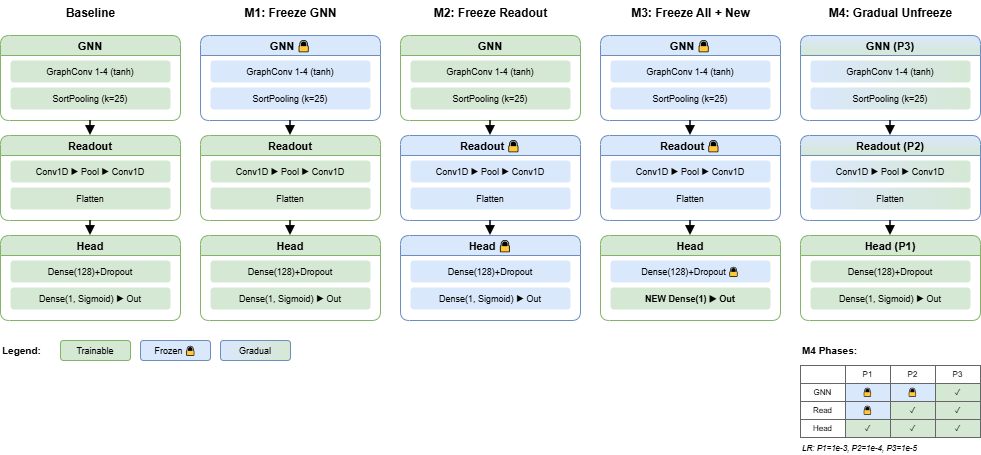

The diagram above was exported from draw.io. Its source (the exported page's mxGraphModel, read from the mxfile embedded in the PNG):
<mxGraphModel dx="1426" dy="849" grid="1" gridSize="10" guides="1" tooltips="1" connect="1" arrows="1" fold="1" page="1" pageScale="1" pageWidth="1200" pageHeight="500" math="0" shadow="0">
  <root>
    <mxCell id="0" />
    <mxCell id="1" parent="0" />
    <mxCell id="t1" parent="1" style="text;html=1;align=center;verticalAlign=middle;fontStyle=1;fontSize=12;" value="Baseline" vertex="1">
      <mxGeometry height="25" width="180" x="20" y="10" as="geometry" />
    </mxCell>
    <mxCell id="t2" parent="1" style="text;html=1;align=center;verticalAlign=middle;fontStyle=1;fontSize=12;" value="M1: Freeze GNN" vertex="1">
      <mxGeometry height="25" width="180" x="220" y="10" as="geometry" />
    </mxCell>
    <mxCell id="t3" parent="1" style="text;html=1;align=center;verticalAlign=middle;fontStyle=1;fontSize=12;" value="M2: Freeze Readout" vertex="1">
      <mxGeometry height="25" width="180" x="420" y="10" as="geometry" />
    </mxCell>
    <mxCell id="t4" parent="1" style="text;html=1;align=center;verticalAlign=middle;fontStyle=1;fontSize=12;" value="M3: Freeze All + New" vertex="1">
      <mxGeometry height="25" width="180" x="620" y="10" as="geometry" />
    </mxCell>
    <mxCell id="t5" parent="1" style="text;html=1;align=center;verticalAlign=middle;fontStyle=1;fontSize=12;" value="M4: Gradual Unfreeze" vertex="1">
      <mxGeometry height="25" width="180" x="820" y="10" as="geometry" />
    </mxCell>
    <mxCell id="b_gnn" parent="1" style="swimlane;horizontal=1;startSize=20;fillColor=#d5e8d4;strokeColor=#82b366;rounded=1;fontSize=11;fontStyle=1;" value="GNN" vertex="1">
      <mxGeometry height="85" width="180" x="20" y="45" as="geometry" />
    </mxCell>
    <mxCell id="b_gnn_l1" parent="b_gnn" style="rounded=1;fillColor=#d5e8d4;strokeColor=none;fontSize=9;" value="GraphConv 1-4 (tanh)" vertex="1">
      <mxGeometry height="22" width="160" x="10" y="25" as="geometry" />
    </mxCell>
    <mxCell id="b_gnn_l2" parent="b_gnn" style="rounded=1;fillColor=#d5e8d4;strokeColor=none;fontSize=9;" value="SortPooling (k=25)" vertex="1">
      <mxGeometry height="22" width="160" x="10" y="52" as="geometry" />
    </mxCell>
    <mxCell id="b_read" parent="1" style="swimlane;horizontal=1;startSize=20;fillColor=#d5e8d4;strokeColor=#82b366;rounded=1;fontSize=11;fontStyle=1;" value="Readout" vertex="1">
      <mxGeometry height="85" width="180" x="20" y="145" as="geometry" />
    </mxCell>
    <mxCell id="b_read_l1" parent="b_read" style="rounded=1;fillColor=#d5e8d4;strokeColor=none;fontSize=9;" value="Conv1D ▶ Pool ▶ Conv1D" vertex="1">
      <mxGeometry height="22" width="160" x="10" y="25" as="geometry" />
    </mxCell>
    <mxCell id="b_read_l2" parent="b_read" style="rounded=1;fillColor=#d5e8d4;strokeColor=none;fontSize=9;" value="Flatten" vertex="1">
      <mxGeometry height="22" width="160" x="10" y="52" as="geometry" />
    </mxCell>
    <mxCell id="b_head" parent="1" style="swimlane;horizontal=1;startSize=20;fillColor=#d5e8d4;strokeColor=#82b366;rounded=1;fontSize=11;fontStyle=1;" value="Head" vertex="1">
      <mxGeometry height="85" width="180" x="20" y="245" as="geometry" />
    </mxCell>
    <mxCell id="b_head_l1" parent="b_head" style="rounded=1;fillColor=#d5e8d4;strokeColor=none;fontSize=9;" value="Dense(128)+Dropout" vertex="1">
      <mxGeometry height="22" width="160" x="10" y="25" as="geometry" />
    </mxCell>
    <mxCell id="b_head_l2" parent="b_head" style="rounded=1;fillColor=#d5e8d4;strokeColor=none;fontSize=9;" value="Dense(1, Sigmoid) ▶ Out" vertex="1">
      <mxGeometry height="22" width="160" x="10" y="52" as="geometry" />
    </mxCell>
    <mxCell id="b_arr1" edge="1" parent="1" source="b_gnn" style="edgeStyle=orthogonalEdgeStyle;rounded=0;endArrow=block;endFill=1;strokeWidth=1.5;" target="b_read">
      <mxGeometry relative="1" as="geometry" />
    </mxCell>
    <mxCell id="b_arr2" edge="1" parent="1" source="b_read" style="edgeStyle=orthogonalEdgeStyle;rounded=0;endArrow=block;endFill=1;strokeWidth=1.5;" target="b_head">
      <mxGeometry relative="1" as="geometry" />
    </mxCell>
    <mxCell id="m1_gnn" parent="1" style="swimlane;horizontal=1;startSize=20;fillColor=#dae8fc;strokeColor=#6c8ebf;rounded=1;fontSize=11;fontStyle=1;" value="GNN 🔒" vertex="1">
      <mxGeometry height="85" width="180" x="220" y="45" as="geometry" />
    </mxCell>
    <mxCell id="m1_gnn_l1" parent="m1_gnn" style="rounded=1;fillColor=#dae8fc;strokeColor=none;fontSize=9;" value="GraphConv 1-4 (tanh)" vertex="1">
      <mxGeometry height="22" width="160" x="10" y="25" as="geometry" />
    </mxCell>
    <mxCell id="m1_gnn_l2" parent="m1_gnn" style="rounded=1;fillColor=#dae8fc;strokeColor=none;fontSize=9;" value="SortPooling (k=25)" vertex="1">
      <mxGeometry height="22" width="160" x="10" y="52" as="geometry" />
    </mxCell>
    <mxCell id="m1_read" parent="1" style="swimlane;horizontal=1;startSize=20;fillColor=#d5e8d4;strokeColor=#82b366;rounded=1;fontSize=11;fontStyle=1;" value="Readout" vertex="1">
      <mxGeometry height="85" width="180" x="220" y="145" as="geometry" />
    </mxCell>
    <mxCell id="m1_read_l1" parent="m1_read" style="rounded=1;fillColor=#d5e8d4;strokeColor=none;fontSize=9;" value="Conv1D ▶ Pool ▶ Conv1D" vertex="1">
      <mxGeometry height="22" width="160" x="10" y="25" as="geometry" />
    </mxCell>
    <mxCell id="m1_read_l2" parent="m1_read" style="rounded=1;fillColor=#d5e8d4;strokeColor=none;fontSize=9;" value="Flatten" vertex="1">
      <mxGeometry height="22" width="160" x="10" y="52" as="geometry" />
    </mxCell>
    <mxCell id="m1_head" parent="1" style="swimlane;horizontal=1;startSize=20;fillColor=#d5e8d4;strokeColor=#82b366;rounded=1;fontSize=11;fontStyle=1;" value="Head" vertex="1">
      <mxGeometry height="85" width="180" x="220" y="245" as="geometry" />
    </mxCell>
    <mxCell id="m1_head_l1" parent="m1_head" style="rounded=1;fillColor=#d5e8d4;strokeColor=none;fontSize=9;" value="Dense(128)+Dropout" vertex="1">
      <mxGeometry height="22" width="160" x="10" y="25" as="geometry" />
    </mxCell>
    <mxCell id="m1_head_l2" parent="m1_head" style="rounded=1;fillColor=#d5e8d4;strokeColor=none;fontSize=9;" value="Dense(1, Sigmoid) ▶ Out" vertex="1">
      <mxGeometry height="22" width="160" x="10" y="52" as="geometry" />
    </mxCell>
    <mxCell id="m1_arr1" edge="1" parent="1" source="m1_gnn" style="edgeStyle=orthogonalEdgeStyle;rounded=0;endArrow=block;endFill=1;strokeWidth=1.5;" target="m1_read">
      <mxGeometry relative="1" as="geometry" />
    </mxCell>
    <mxCell id="m1_arr2" edge="1" parent="1" source="m1_read" style="edgeStyle=orthogonalEdgeStyle;rounded=0;endArrow=block;endFill=1;strokeWidth=1.5;" target="m1_head">
      <mxGeometry relative="1" as="geometry" />
    </mxCell>
    <mxCell id="m2_gnn" parent="1" style="swimlane;horizontal=1;startSize=20;fillColor=#d5e8d4;strokeColor=#82b366;rounded=1;fontSize=11;fontStyle=1;" value="GNN" vertex="1">
      <mxGeometry height="85" width="180" x="420" y="45" as="geometry" />
    </mxCell>
    <mxCell id="m2_gnn_l1" parent="m2_gnn" style="rounded=1;fillColor=#d5e8d4;strokeColor=none;fontSize=9;" value="GraphConv 1-4 (tanh)" vertex="1">
      <mxGeometry height="22" width="160" x="10" y="25" as="geometry" />
    </mxCell>
    <mxCell id="m2_gnn_l2" parent="m2_gnn" style="rounded=1;fillColor=#d5e8d4;strokeColor=none;fontSize=9;" value="SortPooling (k=25)" vertex="1">
      <mxGeometry height="22" width="160" x="10" y="52" as="geometry" />
    </mxCell>
    <mxCell id="m2_read" parent="1" style="swimlane;horizontal=1;startSize=20;fillColor=#dae8fc;strokeColor=#6c8ebf;rounded=1;fontSize=11;fontStyle=1;" value="Readout 🔒" vertex="1">
      <mxGeometry height="85" width="180" x="420" y="145" as="geometry" />
    </mxCell>
    <mxCell id="m2_read_l1" parent="m2_read" style="rounded=1;fillColor=#dae8fc;strokeColor=none;fontSize=9;" value="Conv1D ▶ Pool ▶ Conv1D" vertex="1">
      <mxGeometry height="22" width="160" x="10" y="25" as="geometry" />
    </mxCell>
    <mxCell id="m2_read_l2" parent="m2_read" style="rounded=1;fillColor=#dae8fc;strokeColor=none;fontSize=9;" value="Flatten" vertex="1">
      <mxGeometry height="22" width="160" x="10" y="52" as="geometry" />
    </mxCell>
    <mxCell id="m2_head" parent="1" style="swimlane;horizontal=1;startSize=20;fillColor=#dae8fc;strokeColor=#6c8ebf;rounded=1;fontSize=11;fontStyle=1;" value="Head 🔒" vertex="1">
      <mxGeometry height="85" width="180" x="420" y="245" as="geometry" />
    </mxCell>
    <mxCell id="m2_head_l1" parent="m2_head" style="rounded=1;fillColor=#dae8fc;strokeColor=none;fontSize=9;" value="Dense(128)+Dropout" vertex="1">
      <mxGeometry height="22" width="160" x="10" y="25" as="geometry" />
    </mxCell>
    <mxCell id="m2_head_l2" parent="m2_head" style="rounded=1;fillColor=#dae8fc;strokeColor=none;fontSize=9;" value="Dense(1, Sigmoid) ▶ Out" vertex="1">
      <mxGeometry height="22" width="160" x="10" y="52" as="geometry" />
    </mxCell>
    <mxCell id="m2_arr1" edge="1" parent="1" source="m2_gnn" style="edgeStyle=orthogonalEdgeStyle;rounded=0;endArrow=block;endFill=1;strokeWidth=1.5;" target="m2_read">
      <mxGeometry relative="1" as="geometry" />
    </mxCell>
    <mxCell id="m2_arr2" edge="1" parent="1" source="m2_read" style="edgeStyle=orthogonalEdgeStyle;rounded=0;endArrow=block;endFill=1;strokeWidth=1.5;" target="m2_head">
      <mxGeometry relative="1" as="geometry" />
    </mxCell>
    <mxCell id="m3_gnn" parent="1" style="swimlane;horizontal=1;startSize=20;fillColor=#dae8fc;strokeColor=#6c8ebf;rounded=1;fontSize=11;fontStyle=1;" value="GNN 🔒" vertex="1">
      <mxGeometry height="85" width="180" x="620" y="45" as="geometry" />
    </mxCell>
    <mxCell id="m3_gnn_l1" parent="m3_gnn" style="rounded=1;fillColor=#dae8fc;strokeColor=none;fontSize=9;" value="GraphConv 1-4 (tanh)" vertex="1">
      <mxGeometry height="22" width="160" x="10" y="25" as="geometry" />
    </mxCell>
    <mxCell id="m3_gnn_l2" parent="m3_gnn" style="rounded=1;fillColor=#dae8fc;strokeColor=none;fontSize=9;" value="SortPooling (k=25)" vertex="1">
      <mxGeometry height="22" width="160" x="10" y="52" as="geometry" />
    </mxCell>
    <mxCell id="m3_read" parent="1" style="swimlane;horizontal=1;startSize=20;fillColor=#dae8fc;strokeColor=#6c8ebf;rounded=1;fontSize=11;fontStyle=1;" value="Readout 🔒" vertex="1">
      <mxGeometry height="85" width="180" x="620" y="145" as="geometry" />
    </mxCell>
    <mxCell id="m3_read_l1" parent="m3_read" style="rounded=1;fillColor=#dae8fc;strokeColor=none;fontSize=9;" value="Conv1D ▶ Pool ▶ Conv1D" vertex="1">
      <mxGeometry height="22" width="160" x="10" y="25" as="geometry" />
    </mxCell>
    <mxCell id="m3_read_l2" parent="m3_read" style="rounded=1;fillColor=#dae8fc;strokeColor=none;fontSize=9;" value="Flatten" vertex="1">
      <mxGeometry height="22" width="160" x="10" y="52" as="geometry" />
    </mxCell>
    <mxCell id="m3_head" parent="1" style="swimlane;horizontal=1;startSize=20;fillColor=#d5e8d4;strokeColor=#82b366;rounded=1;fontSize=11;fontStyle=1;" value="Head" vertex="1">
      <mxGeometry height="85" width="180" x="620" y="245" as="geometry" />
    </mxCell>
    <mxCell id="m3_head_l1" parent="m3_head" style="rounded=1;fillColor=#dae8fc;strokeColor=none;fontSize=9;" value="Dense(128)+Dropout 🔒" vertex="1">
      <mxGeometry height="22" width="160" x="10" y="25" as="geometry" />
    </mxCell>
    <mxCell id="m3_head_l2" parent="m3_head" style="rounded=1;fillColor=#d5e8d4;strokeColor=none;fontSize=9;fontStyle=1;" value="NEW Dense(1) ▶ Out" vertex="1">
      <mxGeometry height="22" width="160" x="10" y="52" as="geometry" />
    </mxCell>
    <mxCell id="m3_arr1" edge="1" parent="1" source="m3_gnn" style="edgeStyle=orthogonalEdgeStyle;rounded=0;endArrow=block;endFill=1;strokeWidth=1.5;" target="m3_read">
      <mxGeometry relative="1" as="geometry" />
    </mxCell>
    <mxCell id="m3_arr2" edge="1" parent="1" source="m3_read" style="edgeStyle=orthogonalEdgeStyle;rounded=0;endArrow=block;endFill=1;strokeWidth=1.5;" target="m3_head">
      <mxGeometry relative="1" as="geometry" />
    </mxCell>
    <mxCell id="m4_gnn" parent="1" style="swimlane;horizontal=1;startSize=20;fillColor=#dae8fc;strokeColor=#6c8ebf;rounded=1;fontSize=11;fontStyle=1;gradientColor=#d5e8d4;gradientDirection=south;" value="GNN (P3)" vertex="1">
      <mxGeometry height="85" width="180" x="820" y="45" as="geometry" />
    </mxCell>
    <mxCell id="m4_gnn_l1" parent="m4_gnn" style="rounded=1;fillColor=#dae8fc;strokeColor=none;fontSize=9;gradientColor=#d5e8d4;gradientDirection=east;" value="GraphConv 1-4 (tanh)" vertex="1">
      <mxGeometry height="22" width="160" x="10" y="25" as="geometry" />
    </mxCell>
    <mxCell id="m4_gnn_l2" parent="m4_gnn" style="rounded=1;fillColor=#dae8fc;strokeColor=none;fontSize=9;gradientColor=#d5e8d4;gradientDirection=east;" value="SortPooling (k=25)" vertex="1">
      <mxGeometry height="22" width="160" x="10" y="52" as="geometry" />
    </mxCell>
    <mxCell id="m4_read" parent="1" style="swimlane;horizontal=1;startSize=20;fillColor=#dae8fc;strokeColor=#6c8ebf;rounded=1;fontSize=11;fontStyle=1;gradientColor=#d5e8d4;gradientDirection=south;" value="Readout (P2)" vertex="1">
      <mxGeometry height="85" width="180" x="820" y="145" as="geometry" />
    </mxCell>
    <mxCell id="m4_read_l1" parent="m4_read" style="rounded=1;fillColor=#dae8fc;strokeColor=none;fontSize=9;gradientColor=#d5e8d4;gradientDirection=east;" value="Conv1D ▶ Pool ▶ Conv1D" vertex="1">
      <mxGeometry height="22" width="160" x="10" y="25" as="geometry" />
    </mxCell>
    <mxCell id="m4_read_l2" parent="m4_read" style="rounded=1;fillColor=#dae8fc;strokeColor=none;fontSize=9;gradientColor=#d5e8d4;gradientDirection=east;" value="Flatten" vertex="1">
      <mxGeometry height="22" width="160" x="10" y="52" as="geometry" />
    </mxCell>
    <mxCell id="m4_head" parent="1" style="swimlane;horizontal=1;startSize=20;fillColor=#d5e8d4;strokeColor=#82b366;rounded=1;fontSize=11;fontStyle=1;" value="Head (P1)" vertex="1">
      <mxGeometry height="85" width="180" x="820" y="245" as="geometry" />
    </mxCell>
    <mxCell id="m4_head_l1" parent="m4_head" style="rounded=1;fillColor=#d5e8d4;strokeColor=none;fontSize=9;" value="Dense(128)+Dropout" vertex="1">
      <mxGeometry height="22" width="160" x="10" y="25" as="geometry" />
    </mxCell>
    <mxCell id="m4_head_l2" parent="m4_head" style="rounded=1;fillColor=#d5e8d4;strokeColor=none;fontSize=9;" value="Dense(1, Sigmoid) ▶ Out" vertex="1">
      <mxGeometry height="22" width="160" x="10" y="52" as="geometry" />
    </mxCell>
    <mxCell id="m4_arr1" edge="1" parent="1" source="m4_gnn" style="edgeStyle=orthogonalEdgeStyle;rounded=0;endArrow=block;endFill=1;strokeWidth=1.5;" target="m4_read">
      <mxGeometry relative="1" as="geometry" />
    </mxCell>
    <mxCell id="m4_arr2" edge="1" parent="1" source="m4_read" style="edgeStyle=orthogonalEdgeStyle;rounded=0;endArrow=block;endFill=1;strokeWidth=1.5;" target="m4_head">
      <mxGeometry relative="1" as="geometry" />
    </mxCell>
    <mxCell id="leg_title" parent="1" style="text;html=1;align=left;verticalAlign=middle;fontStyle=1;fontSize=10;" value="Legend:" vertex="1">
      <mxGeometry height="20" width="60" x="20" y="350" as="geometry" />
    </mxCell>
    <mxCell id="leg_train" parent="1" style="rounded=1;fillColor=#d5e8d4;strokeColor=#82b366;fontSize=9;" value="Trainable" vertex="1">
      <mxGeometry height="20" width="70" x="80" y="350" as="geometry" />
    </mxCell>
    <mxCell id="leg_frozen" parent="1" style="rounded=1;fillColor=#dae8fc;strokeColor=#6c8ebf;fontSize=9;" value="Frozen 🔒" vertex="1">
      <mxGeometry height="20" width="70" x="160" y="350" as="geometry" />
    </mxCell>
    <mxCell id="leg_grad" parent="1" style="rounded=1;fillColor=#dae8fc;strokeColor=#6c8ebf;fontSize=9;gradientColor=#d5e8d4;gradientDirection=east;" value="Gradual" vertex="1">
      <mxGeometry height="20" width="70" x="240" y="350" as="geometry" />
    </mxCell>
    <mxCell id="ph_title" parent="1" style="text;html=1;align=left;verticalAlign=middle;fontStyle=1;fontSize=10;" value="M4 Phases:" vertex="1">
      <mxGeometry height="20" width="80" x="820" y="350" as="geometry" />
    </mxCell>
    <mxCell id="ph_h1" parent="1" style="rounded=0;fillColor=#ffffff;strokeColor=#666666;fontSize=8;" value="" vertex="1">
      <mxGeometry height="18" width="45" x="820" y="375" as="geometry" />
    </mxCell>
    <mxCell id="ph_h2" parent="1" style="rounded=0;fillColor=#ffffff;strokeColor=#666666;fontSize=8;" value="P1" vertex="1">
      <mxGeometry height="18" width="45" x="865" y="375" as="geometry" />
    </mxCell>
    <mxCell id="ph_h3" parent="1" style="rounded=0;fillColor=#ffffff;strokeColor=#666666;fontSize=8;" value="P2" vertex="1">
      <mxGeometry height="18" width="45" x="910" y="375" as="geometry" />
    </mxCell>
    <mxCell id="ph_h4" parent="1" style="rounded=0;fillColor=#ffffff;strokeColor=#666666;fontSize=8;" value="P3" vertex="1">
      <mxGeometry height="18" width="45" x="955" y="375" as="geometry" />
    </mxCell>
    <mxCell id="ph_r1" parent="1" style="rounded=0;fillColor=#ffffff;strokeColor=#666666;fontSize=8;" value="GNN" vertex="1">
      <mxGeometry height="18" width="45" x="820" y="393" as="geometry" />
    </mxCell>
    <mxCell id="ph_r1_1" parent="1" style="rounded=0;fillColor=#dae8fc;strokeColor=#666666;fontSize=8;" value="🔒" vertex="1">
      <mxGeometry height="18" width="45" x="865" y="393" as="geometry" />
    </mxCell>
    <mxCell id="ph_r1_2" parent="1" style="rounded=0;fillColor=#dae8fc;strokeColor=#666666;fontSize=8;" value="🔒" vertex="1">
      <mxGeometry height="18" width="45" x="910" y="393" as="geometry" />
    </mxCell>
    <mxCell id="ph_r1_3" parent="1" style="rounded=0;fillColor=#d5e8d4;strokeColor=#666666;fontSize=8;" value="✓" vertex="1">
      <mxGeometry height="18" width="45" x="955" y="393" as="geometry" />
    </mxCell>
    <mxCell id="ph_r2" parent="1" style="rounded=0;fillColor=#ffffff;strokeColor=#666666;fontSize=8;" value="Read" vertex="1">
      <mxGeometry height="18" width="45" x="820" y="411" as="geometry" />
    </mxCell>
    <mxCell id="ph_r2_1" parent="1" style="rounded=0;fillColor=#dae8fc;strokeColor=#666666;fontSize=8;" value="🔒" vertex="1">
      <mxGeometry height="18" width="45" x="865" y="411" as="geometry" />
    </mxCell>
    <mxCell id="ph_r2_2" parent="1" style="rounded=0;fillColor=#d5e8d4;strokeColor=#666666;fontSize=8;" value="✓" vertex="1">
      <mxGeometry height="18" width="45" x="910" y="411" as="geometry" />
    </mxCell>
    <mxCell id="ph_r2_3" parent="1" style="rounded=0;fillColor=#d5e8d4;strokeColor=#666666;fontSize=8;" value="✓" vertex="1">
      <mxGeometry height="18" width="45" x="955" y="411" as="geometry" />
    </mxCell>
    <mxCell id="ph_r3" parent="1" style="rounded=0;fillColor=#ffffff;strokeColor=#666666;fontSize=8;" value="Head" vertex="1">
      <mxGeometry height="18" width="45" x="820" y="429" as="geometry" />
    </mxCell>
    <mxCell id="ph_r3_1" parent="1" style="rounded=0;fillColor=#d5e8d4;strokeColor=#666666;fontSize=8;" value="✓" vertex="1">
      <mxGeometry height="18" width="45" x="865" y="429" as="geometry" />
    </mxCell>
    <mxCell id="ph_r3_2" parent="1" style="rounded=0;fillColor=#d5e8d4;strokeColor=#666666;fontSize=8;" value="✓" vertex="1">
      <mxGeometry height="18" width="45" x="910" y="429" as="geometry" />
    </mxCell>
    <mxCell id="ph_r3_3" parent="1" style="rounded=0;fillColor=#d5e8d4;strokeColor=#666666;fontSize=8;" value="✓" vertex="1">
      <mxGeometry height="18" width="45" x="955" y="429" as="geometry" />
    </mxCell>
    <mxCell id="lr_note" parent="1" style="text;html=1;align=left;verticalAlign=middle;fontSize=8;fontStyle=2;" value="LR: P1=1e-3, P2=1e-4, P3=1e-5" vertex="1">
      <mxGeometry height="15" width="180" x="820" y="450" as="geometry" />
    </mxCell>
  </root>
</mxGraphModel>